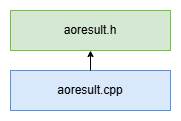

The diagram above was exported from draw.io. Its source (the exported page's mxGraphModel, read from the mxfile embedded in the PNG):
<mxGraphModel dx="1030" dy="623" grid="1" gridSize="10" guides="1" tooltips="1" connect="1" arrows="1" fold="1" page="1" pageScale="1" pageWidth="827" pageHeight="1169" math="0" shadow="0">
  <root>
    <mxCell id="0" />
    <mxCell id="1" parent="0" />
    <mxCell id="6cO4amVNC3o8W7onTaZp-10" parent="1" style="rounded=0;whiteSpace=wrap;html=1;fillColor=#d5e8d4;strokeColor=#82b366;" value="aoresult.h" vertex="1">
      <mxGeometry height="40" width="160" x="80" y="80" as="geometry" />
    </mxCell>
    <mxCell id="6cO4amVNC3o8W7onTaZp-25" parent="1" style="rounded=0;whiteSpace=wrap;html=1;fillColor=#dae8fc;strokeColor=#6c8ebf;" value="aoresult.cpp" vertex="1">
      <mxGeometry height="40" width="160" x="80" y="140" as="geometry" />
    </mxCell>
    <mxCell id="6cO4amVNC3o8W7onTaZp-27" edge="1" parent="1" source="6cO4amVNC3o8W7onTaZp-25" style="rounded=0;orthogonalLoop=1;jettySize=auto;html=1;exitX=0.5;exitY=0;exitDx=0;exitDy=0;endSize=4;startSize=4;entryX=0.5;entryY=1;entryDx=0;entryDy=0;" target="6cO4amVNC3o8W7onTaZp-10">
      <mxGeometry relative="1" as="geometry">
        <mxPoint x="609.83" y="160" as="sourcePoint" />
        <mxPoint x="609.83" y="120" as="targetPoint" />
      </mxGeometry>
    </mxCell>
  </root>
</mxGraphModel>